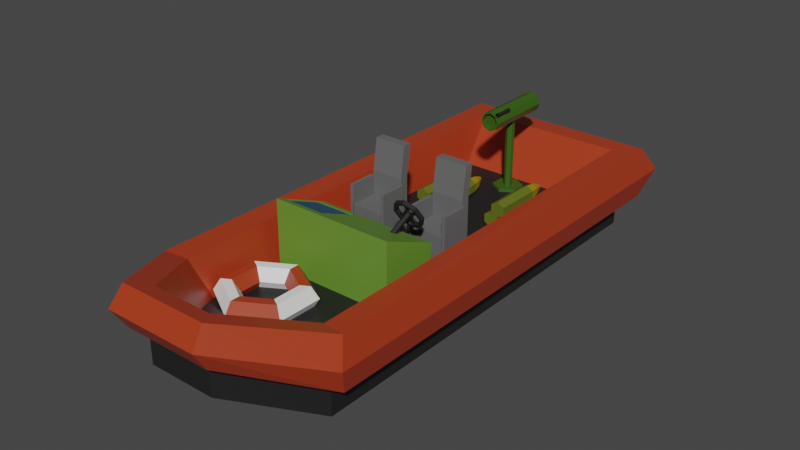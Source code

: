 # Source: MilitaryBoat.blend  (saved by Blender 2.90.8; exported with 4.5.12 LTS)
import bpy
from mathutils import Matrix  # noqa: F401  (used for matrix-valued properties, if any)

bpy.ops.wm.read_factory_settings(use_empty=True)
scene = bpy.context.scene
scene.name = 'Scene'

# ---- collections
col_collection = bpy.data.collections.new('Collection'); scene.collection.children.link(col_collection)

# ---- materials (node trees are filled in below, after node groups)
mat_black_boat = bpy.data.materials.new('Black_Boat')
mat_black_boat.use_transparent_shadow = False
mat_red_boat = bpy.data.materials.new('Red_Boat')
mat_red_boat.alpha_threshold = 0.0
mat_red_boat.use_transparent_shadow = False
mat_red_boat.line_color = (0.0, 0.0, 0.0, 1.0)
mat_green_boat = bpy.data.materials.new('Green_Boat')
mat_green_boat.use_transparent_shadow = False
mat_screen_boat = bpy.data.materials.new('Screen_Boat')
mat_screen_boat.use_transparent_shadow = False
mat_grey_boat = bpy.data.materials.new('Grey_Boat')
mat_grey_boat.use_transparent_shadow = False
mat_greengun_boat = bpy.data.materials.new('GreenGun_Boat')
mat_greengun_boat.use_transparent_shadow = False
mat_yellow_ammo = bpy.data.materials.new('Yellow_Ammo')
mat_yellow_ammo.use_transparent_shadow = False
mat_lightgreen_ammo = bpy.data.materials.new('LightGreen_Ammo')
mat_lightgreen_ammo.use_transparent_shadow = False
mat_white_boat = bpy.data.materials.new('White_Boat')
mat_white_boat.use_transparent_shadow = False

# ---- material node trees
mat_black_boat.use_nodes = True; mat_black_boat.node_tree.nodes.clear()
_N = mat_black_boat.node_tree.nodes; _L = mat_black_boat.node_tree.links
n0 = _N.new('ShaderNodeBsdfPrincipled'); n0.name = 'Principled BSDF'; n0.location = (10, 300)
n0.distribution = 'GGX'
n0.subsurface_method = 'BURLEY'
n0.inputs[0].default_value = (0.0137, 0.0137, 0.0137, 1.0)
n0.inputs[3].default_value = 1.45
n0.inputs[27].default_value = (0.0, 0.0, 0.0, 1.0)
n0.inputs[28].default_value = 1.0
n1 = _N.new('ShaderNodeOutputMaterial'); n1.name = 'Material Output'; n1.location = (300, 300)
_L.new(n0.outputs[0], n1.inputs[0])
n1.is_active_output = True
mat_red_boat.use_nodes = True; mat_red_boat.node_tree.nodes.clear()
_N = mat_red_boat.node_tree.nodes; _L = mat_red_boat.node_tree.links
n0 = _N.new('ShaderNodeOutputMaterial'); n0.name = 'Material Output'; n0.location = (300, 300)
n1 = _N.new('ShaderNodeBsdfPrincipled'); n1.name = 'Principled BSDF'; n1.location = (10, 300)
n1.distribution = 'GGX'
n1.subsurface_method = 'BURLEY'
n1.inputs[0].default_value = (0.4072, 0.04231, 0.01229, 1.0)
n1.inputs[2].default_value = 0.4
n1.inputs[3].default_value = 1.45
n1.inputs[27].default_value = (0.0, 0.0, 0.0, 1.0)
n1.inputs[28].default_value = 1.0
_L.new(n1.outputs[0], n0.inputs[0])
n0.is_active_output = True
mat_green_boat.use_nodes = True; mat_green_boat.node_tree.nodes.clear()
_N = mat_green_boat.node_tree.nodes; _L = mat_green_boat.node_tree.links
n0 = _N.new('ShaderNodeBsdfPrincipled'); n0.name = 'Principled BSDF'; n0.location = (10, 300)
n0.distribution = 'GGX'
n0.subsurface_method = 'BURLEY'
n0.inputs[0].default_value = (0.1329, 0.2831, 0.0319, 1.0)
n0.inputs[3].default_value = 1.45
n0.inputs[27].default_value = (0.0, 0.0, 0.0, 1.0)
n0.inputs[28].default_value = 1.0
n1 = _N.new('ShaderNodeOutputMaterial'); n1.name = 'Material Output'; n1.location = (300, 300)
_L.new(n0.outputs[0], n1.inputs[0])
n1.is_active_output = True
mat_screen_boat.use_nodes = True; mat_screen_boat.node_tree.nodes.clear()
_N = mat_screen_boat.node_tree.nodes; _L = mat_screen_boat.node_tree.links
n0 = _N.new('ShaderNodeBsdfPrincipled'); n0.name = 'Principled BSDF'; n0.location = (10, 300)
n0.distribution = 'GGX'
n0.subsurface_method = 'BURLEY'
n0.inputs[0].default_value = (0.009134, 0.09306, 0.1812, 1.0)
n0.inputs[3].default_value = 1.45
n0.inputs[27].default_value = (0.0, 0.0, 0.0, 1.0)
n0.inputs[28].default_value = 1.0
n1 = _N.new('ShaderNodeOutputMaterial'); n1.name = 'Material Output'; n1.location = (300, 300)
_L.new(n0.outputs[0], n1.inputs[0])
n1.is_active_output = True
mat_grey_boat.use_nodes = True; mat_grey_boat.node_tree.nodes.clear()
_N = mat_grey_boat.node_tree.nodes; _L = mat_grey_boat.node_tree.links
n0 = _N.new('ShaderNodeBsdfPrincipled'); n0.name = 'Principled BSDF'; n0.location = (10, 300)
n0.distribution = 'GGX'
n0.subsurface_method = 'BURLEY'
n0.inputs[0].default_value = (0.1329, 0.1329, 0.1329, 1.0)
n0.inputs[3].default_value = 1.45
n0.inputs[27].default_value = (0.0, 0.0, 0.0, 1.0)
n0.inputs[28].default_value = 1.0
n1 = _N.new('ShaderNodeOutputMaterial'); n1.name = 'Material Output'; n1.location = (300, 300)
_L.new(n0.outputs[0], n1.inputs[0])
n1.is_active_output = True
mat_greengun_boat.use_nodes = True; mat_greengun_boat.node_tree.nodes.clear()
_N = mat_greengun_boat.node_tree.nodes; _L = mat_greengun_boat.node_tree.links
n0 = _N.new('ShaderNodeBsdfPrincipled'); n0.name = 'Principled BSDF'; n0.location = (10, 300)
n0.distribution = 'GGX'
n0.subsurface_method = 'BURLEY'
n0.inputs[0].default_value = (0.03689, 0.1046, 0.006512, 1.0)
n0.inputs[3].default_value = 1.45
n0.inputs[27].default_value = (0.0, 0.0, 0.0, 1.0)
n0.inputs[28].default_value = 1.0
n1 = _N.new('ShaderNodeOutputMaterial'); n1.name = 'Material Output'; n1.location = (300, 300)
_L.new(n0.outputs[0], n1.inputs[0])
n1.is_active_output = True
mat_yellow_ammo.use_nodes = True; mat_yellow_ammo.node_tree.nodes.clear()
_N = mat_yellow_ammo.node_tree.nodes; _L = mat_yellow_ammo.node_tree.links
n0 = _N.new('ShaderNodeBsdfPrincipled'); n0.name = 'Principled BSDF'; n0.location = (10, 300)
n0.distribution = 'GGX'
n0.subsurface_method = 'BURLEY'
n0.inputs[0].default_value = (0.3506, 0.2288, 0.0, 1.0)
n0.inputs[3].default_value = 1.45
n0.inputs[27].default_value = (0.0, 0.0, 0.0, 1.0)
n0.inputs[28].default_value = 1.0
n1 = _N.new('ShaderNodeOutputMaterial'); n1.name = 'Material Output'; n1.location = (300, 300)
_L.new(n0.outputs[0], n1.inputs[0])
n1.is_active_output = True
mat_lightgreen_ammo.use_nodes = True; mat_lightgreen_ammo.node_tree.nodes.clear()
_N = mat_lightgreen_ammo.node_tree.nodes; _L = mat_lightgreen_ammo.node_tree.links
n0 = _N.new('ShaderNodeBsdfPrincipled'); n0.name = 'Principled BSDF'; n0.location = (10, 300)
n0.distribution = 'GGX'
n0.subsurface_method = 'BURLEY'
n0.inputs[0].default_value = (0.1185, 0.1473, 0.01312, 1.0)
n0.inputs[3].default_value = 1.45
n0.inputs[27].default_value = (0.0, 0.0, 0.0, 1.0)
n0.inputs[28].default_value = 1.0
n1 = _N.new('ShaderNodeOutputMaterial'); n1.name = 'Material Output'; n1.location = (300, 300)
_L.new(n0.outputs[0], n1.inputs[0])
n1.is_active_output = True
mat_white_boat.use_nodes = True; mat_white_boat.node_tree.nodes.clear()
_N = mat_white_boat.node_tree.nodes; _L = mat_white_boat.node_tree.links
n0 = _N.new('ShaderNodeBsdfPrincipled'); n0.name = 'Principled BSDF'; n0.location = (10, 300)
n0.distribution = 'GGX'
n0.subsurface_method = 'BURLEY'
n0.inputs[0].default_value = (0.9131, 0.9131, 0.9131, 1.0)
n0.inputs[3].default_value = 1.45
n0.inputs[27].default_value = (0.0, 0.0, 0.0, 1.0)
n0.inputs[28].default_value = 1.0
n1 = _N.new('ShaderNodeOutputMaterial'); n1.name = 'Material Output'; n1.location = (300, 300)
_L.new(n0.outputs[0], n1.inputs[0])
n1.is_active_output = True

# ---- world
world_world = bpy.data.worlds.new('World'); scene.world = world_world
world_world.use_nodes = True; world_world.node_tree.nodes.clear()
_N = world_world.node_tree.nodes; _L = world_world.node_tree.links
n0 = _N.new('ShaderNodeOutputWorld'); n0.name = 'World Output'; n0.location = (300, 300)
n1 = _N.new('ShaderNodeBackground'); n1.name = 'Background'; n1.location = (10, 300)
n1.inputs[0].default_value = (0.05088, 0.05088, 0.05088, 1.0)
_L.new(n1.outputs[0], n0.inputs[0])
n0.is_active_output = True
world_world.color = (0.05088, 0.05088, 0.05088)
world_world.use_sun_shadow = False
world_world.sun_shadow_jitter_overblur = 0.0

# ---- meshes
me_cylinder_005 = bpy.data.meshes.new('Cylinder.005')
me_cylinder_005.from_pydata([(0.01573, 5.244, 2.702), (0.01573, 4.316, 2.702), (0.08453, 5.244, 2.662), (0.08453, 4.316, 2.662), (0.08453, 5.244, 2.583), (0.08453, 4.316, 2.583), (0.01573, 5.244, 2.543), (0.01573, 4.316, 2.543), (-0.05306, 5.244, 2.583), (-0.05306, 4.316, 2.583), (-0.05306, 5.244, 2.662), (-0.05306, 4.316, 2.662), (0.01573, 5.244, 2.721), (0.1007, 5.244, 2.672), (0.1007, 4.316, 2.672), (0.01573, 4.316, 2.721), (0.1007, 5.244, 2.573), (0.1007, 4.316, 2.573), (0.01573, 5.244, 2.524), (0.01573, 4.316, 2.524), (-0.06925, 5.244, 2.573), (-0.06925, 4.316, 2.573), (-0.06925, 5.244, 2.672), (-0.06925, 4.316, 2.672), (0.01573, 4.78, 2.696), (0.07941, 4.78, 2.659), (0.07941, 4.78, 2.586), (0.01573, 4.78, 2.549), (-0.04795, 4.78, 2.586), (-0.04795, 4.78, 2.659), (3.408, 8.991, 0.3287), (3.72, 9.291, -2.117), (-3.857, 8.991, 0.3287), (-4.169, 9.291, -2.117), (3.408, -10.72, 0.2601), (1.21, -13.98, 1.339), (1.365, -14.32, -0.4768), (3.72, -10.82, -2.169), (-1.66, -13.98, 1.339), (-3.857, -10.72, 0.2601), (-1.815, -14.32, -0.4768), (-4.169, -10.82, -2.169), (-4.921, 10.01, 0.3287), (4.472, 10.01, 0.3287), (-2.3, -14.82, 1.616), (-4.921, -10.92, 0.3287), (4.472, -10.92, 0.3287), (1.851, -14.82, 1.616), (3.002, -9.938, -1.688), (-3.451, -9.938, -1.688), (-3.451, 6.97, -1.62), (3.002, 6.97, -1.62), (-1.499, -12.74, -0.6089), (1.05, -12.74, -0.6089), (4.472, 10.01, -2.117), (-4.921, 10.01, -2.117), (-4.921, -10.92, -2.117), (-2.3, -14.82, -0.2333), (1.851, -14.82, -0.2333), (4.472, -10.92, -2.117), (-4.169, -10.82, -3.569), (3.72, -10.82, -3.569), (3.72, 9.291, -3.516), (-4.169, 9.291, -3.516), (-1.815, -14.32, -1.876), (1.365, -14.32, -1.876), (4.779, 11.01, -0.9286), (-5.228, 11.01, -0.9286), (-2.436, -15.45, 0.7605), (-5.228, -11.3, -0.9286), (1.987, -15.45, 0.7605), (4.779, -11.3, -0.9286), (-3.144, -6.508, -1.946), (-3.144, -6.508, 1.524), (-3.144, -3.78, -1.946), (-3.144, -3.78, 0.3628), (2.695, -6.508, -1.946), (2.695, -6.508, 1.524), (2.695, -3.78, -1.946), (2.695, -3.78, 0.3628), (-1.064, -3.78, -1.946), (-1.064, -3.78, 0.3628), (-1.064, -6.508, -1.946), (-1.064, -6.508, 1.524), (-3.144, -6.048, -1.946), (-3.109, -6.025, 1.318), (2.695, -6.048, -1.946), (2.695, -6.048, 1.328), (-1.1, -6.025, 1.318), (-1.064, -6.048, -1.946), (-3.109, -4.127, 0.5105), (2.695, -4.104, -1.946), (-3.144, -4.104, -1.946), (2.695, -4.104, 0.5006), (-1.1, -4.127, 0.5105), (-1.064, -4.104, -1.946), (-1.064, -4.104, 0.5006), (-1.064, -6.048, 1.328), (-3.144, -6.048, 1.328), (-3.144, -4.104, 0.5006), (-1.1, -4.127, 0.4539), (-1.1, -6.025, 1.262), (-3.109, -6.025, 1.262), (-3.109, -4.127, 0.4539), (0.6433, -2.47, -1.69), (0.6433, -2.47, -0.1001), (0.6433, -1.125, -1.69), (0.6433, -1.125, -0.1001), (2.194, -2.47, -1.69), (2.194, -2.47, -0.1001), (2.194, -1.125, -1.69), (2.194, -1.125, -0.1001), (0.4961, -2.47, -1.632), (0.4961, -2.47, 0.8268), (0.4961, -1.125, -1.632), (0.4961, -1.125, 0.8268), (0.6623, -2.47, -1.632), (0.6623, -2.47, 0.8268), (0.6623, -1.125, -1.632), (0.6623, -1.125, 0.8268), (0.6433, -1.111, -2.014), (0.6433, -0.8989, 2.531), (0.6433, -0.694, -2.014), (0.6433, -0.4817, 2.531), (2.194, -1.111, -2.014), (2.194, -0.8989, 2.531), (2.194, -0.694, -2.014), (2.194, -0.4817, 2.531), (0.6433, -1.111, 1.039), (0.6433, -0.694, 1.039), (2.194, -0.694, 1.039), (2.194, -1.111, 1.039), (2.185, -2.47, -1.632), (2.185, -2.47, 0.8268), (2.185, -1.125, -1.632), (2.185, -1.125, 0.8268), (2.351, -2.47, -1.632), (2.351, -2.47, 0.8268), (2.351, -1.125, -1.632), (2.351, -1.125, 0.8268), (-2.641, -2.47, -1.69), (-2.641, -2.47, -0.1001), (-2.641, -1.125, -1.69), (-2.641, -1.125, -0.1001), (-1.091, -2.47, -1.69), (-1.091, -2.47, -0.1001), (-1.091, -1.125, -1.69), (-1.091, -1.125, -0.1001), (-2.788, -2.47, -1.632), (-2.788, -2.47, 0.8268), (-2.788, -1.125, -1.632), (-2.788, -1.125, 0.8268), (-2.622, -2.47, -1.632), (-2.622, -2.47, 0.8268), (-2.622, -1.125, -1.632), (-2.622, -1.125, 0.8268), (-2.641, -1.111, -2.014), (-2.641, -0.8989, 2.531), (-2.641, -0.694, -2.014), (-2.641, -0.4817, 2.531), (-1.091, -1.111, -2.014), (-1.091, -0.8989, 2.531), (-1.091, -0.694, -2.014), (-1.091, -0.4817, 2.531), (-2.641, -1.111, 1.039), (-2.641, -0.694, 1.039), (-1.091, -0.694, 1.039), (-1.091, -1.111, 1.039), (-1.099, -2.47, -1.632), (-1.099, -2.47, 0.8268), (-1.099, -1.125, -1.632), (-1.099, -1.125, 0.8268), (-0.9326, -2.47, -1.632), (-0.9326, -2.47, 0.8268), (-0.9326, -1.125, -1.632), (-0.9326, -1.125, 0.8268), (1.443, -3.498, 0.6186), (1.443, -3.328, 0.7014), (1.858, -3.573, 0.7733), (1.858, -3.403, 0.8561), (2.03, -3.755, 1.147), (2.03, -3.585, 1.23), (1.858, -3.937, 1.52), (1.858, -3.767, 1.603), (1.443, -4.013, 1.675), (1.443, -3.843, 1.758), (1.027, -3.937, 1.52), (1.027, -3.767, 1.603), (0.8552, -3.755, 1.147), (0.8552, -3.585, 1.23), (1.027, -3.573, 0.7733), (1.027, -3.403, 0.8561), (1.443, -3.436, 0.4919), (1.958, -3.53, 0.6837), (1.958, -3.36, 0.7666), (1.443, -3.266, 0.5748), (2.171, -3.755, 1.147), (2.171, -3.585, 1.23), (1.958, -3.981, 1.61), (1.958, -3.811, 1.693), (1.443, -4.075, 1.802), (1.443, -3.905, 1.884), (0.9277, -3.981, 1.61), (0.9277, -3.811, 1.693), (0.7143, -3.755, 1.147), (0.7143, -3.585, 1.23), (0.9277, -3.53, 0.6837), (0.9277, -3.36, 0.7666), (1.443, -3.605, 0.9634), (1.443, -3.538, 0.9958), (1.643, -3.655, 1.067), (1.643, -3.589, 1.1), (1.643, -3.757, 1.275), (1.643, -3.69, 1.307), (1.443, -3.807, 1.378), (1.443, -3.741, 1.411), (1.243, -3.757, 1.275), (1.243, -3.69, 1.307), (1.243, -3.655, 1.067), (1.243, -3.589, 1.1), (1.377, -3.913, 1.746), (1.377, -3.965, 1.721), (1.377, -3.381, 0.6533), (1.377, -3.432, 0.6283), (1.509, -3.913, 1.746), (1.509, -3.965, 1.721), (1.509, -3.381, 0.6533), (1.509, -3.432, 0.6283), (1.966, -3.786, 1.484), (1.966, -3.837, 1.459), (0.8641, -3.561, 1.023), (0.8641, -3.612, 0.9975), (2.021, -3.733, 1.377), (2.021, -3.785, 1.352), (0.9199, -3.508, 0.9149), (0.9199, -3.56, 0.8899), (1.443, -5.093, 0.3544), (1.443, -3.642, 1.062), (1.552, -5.12, 0.4111), (1.552, -3.67, 1.118), (1.552, -5.176, 0.5244), (1.552, -3.725, 1.232), (1.443, -5.203, 0.5811), (1.443, -3.753, 1.288), (1.334, -5.176, 0.5244), (1.334, -3.725, 1.232), (1.334, -5.12, 0.4111), (1.334, -3.67, 1.118), (-0.3582, 6.716, -1.738), (-0.3582, 6.199, -1.485), (0.2675, 6.354, -1.738), (-0.1799, 6.096, -1.485), (0.2675, 5.632, -1.738), (-0.1799, 5.89, -1.485), (-0.3582, 5.271, -1.738), (-0.3582, 5.787, -1.485), (-0.9839, 5.632, -1.738), (-0.5365, 5.89, -1.485), (-0.9839, 6.354, -1.738), (-0.5365, 6.096, -1.485), (0.2675, 6.354, -1.485), (-0.3582, 6.716, -1.485), (0.2675, 5.632, -1.485), (-0.3582, 5.271, -1.485), (-0.9839, 5.632, -1.485), (-0.9839, 6.354, -1.485), (-0.1799, 6.096, 2.231), (-0.3582, 6.199, 2.231), (-0.1799, 5.89, 2.231), (-0.3582, 5.787, 2.231), (-0.5365, 5.89, 2.231), (-0.5365, 6.096, 2.231), (-0.3582, 7.678, 2.615), (-0.3582, 4.297, 2.615), (-0.08707, 7.678, 2.502), (-0.08707, 4.297, 2.502), (0.02525, 7.678, 2.231), (0.02525, 4.297, 2.231), (-0.08707, 7.678, 1.96), (-0.08707, 4.297, 1.96), (-0.3582, 7.678, 1.848), (-0.3582, 4.297, 1.848), (-0.6294, 7.678, 1.96), (-0.6294, 4.297, 1.96), (-0.7417, 7.678, 2.231), (-0.7417, 4.297, 2.231), (-0.6294, 7.678, 2.502), (-0.6294, 4.297, 2.502), (-0.3582, 7.678, 2.702), (-0.02539, 7.678, 2.564), (-0.02539, 4.297, 2.564), (-0.3582, 4.297, 2.702), (0.1125, 7.678, 2.231), (0.1125, 4.297, 2.231), (-0.02539, 7.678, 1.898), (-0.02539, 4.297, 1.898), (-0.3582, 7.678, 1.761), (-0.3582, 4.297, 1.761), (-0.6911, 7.678, 1.898), (-0.6911, 4.297, 1.898), (-0.8289, 7.678, 2.231), (-0.8289, 4.297, 2.231), (-0.6911, 7.678, 2.564), (-0.6911, 4.297, 2.564), (-0.08707, 4.44, 2.502), (-0.3582, 4.44, 2.615), (0.02525, 4.44, 2.231), (-0.08707, 4.44, 1.96), (-0.3582, 4.44, 1.848), (-0.6294, 4.44, 1.96), (-0.7417, 4.44, 2.231), (-0.6294, 4.44, 2.502), (-0.3582, 7.562, 2.615), (-0.08707, 7.562, 2.502), (0.02525, 7.562, 2.231), (-0.08707, 7.562, 1.96), (-0.3582, 7.562, 1.848), (-0.6294, 7.562, 1.96), (-0.7417, 7.562, 2.231), (-0.6294, 7.562, 2.502), (-2.475, 2.145, -0.9559), (-2.46, 4.426, -0.9559), (-2.805, 2.147, -1.146), (-2.79, 4.428, -1.146), (-2.805, 2.147, -1.527), (-2.79, 4.428, -1.527), (-2.475, 2.145, -1.718), (-2.46, 4.426, -1.718), (-2.145, 2.143, -1.527), (-2.13, 4.424, -1.527), (-2.145, 2.143, -1.146), (-2.13, 4.424, -1.146), (-2.545, 5.394, -1.284), (-2.454, 5.393, -1.231), (-2.545, 5.394, -1.39), (-2.454, 5.393, -1.442), (-2.362, 5.392, -1.39), (-2.362, 5.392, -1.284), (-2.457, 4.909, -1.625), (-2.207, 4.908, -1.481), (-2.707, 4.911, -1.193), (-2.707, 4.911, -1.481), (-2.207, 4.908, -1.193), (-2.457, 4.909, -1.048), (-1.585, -7.448, -1.863), (-1.585, -7.448, -0.7901), (-0.397, -8.134, -1.863), (-0.397, -8.134, -0.7901), (-0.397, -9.505, -1.863), (-0.397, -9.505, -0.7901), (-1.585, -10.19, -1.863), (-1.585, -10.19, -0.7901), (-2.772, -9.505, -1.863), (-2.772, -9.505, -0.7901), (-2.772, -8.134, -1.863), (-2.772, -8.134, -0.7901), (-1.585, -6.985, -1.863), (0.004195, -7.902, -1.863), (0.004195, -7.902, -0.7901), (-1.585, -6.985, -0.7901), (0.004195, -9.736, -1.863), (0.004195, -9.736, -0.7901), (-1.585, -10.65, -1.863), (-1.585, -10.65, -0.7901), (-3.173, -9.736, -1.863), (-3.173, -9.736, -0.7901), (-3.173, -7.902, -1.863), (-3.173, -7.902, -0.7901), (-1.585, -7.807, -1.327), (-2.461, -8.313, -1.327), (-2.461, -9.325, -1.327), (-1.585, -9.832, -1.327), (-0.7076, -9.325, -1.327), (-0.7076, -8.313, -1.327), (-1.585, -6.65, -1.327), (0.2944, -7.734, -1.327), (0.2944, -9.904, -1.327), (-1.585, -10.99, -1.327), (-3.464, -9.904, -1.327), (-3.464, -7.734, -1.327), (1.383, 2.145, -0.9559), (1.397, 4.426, -0.9559), (1.053, 2.147, -1.146), (1.068, 4.428, -1.146), (1.053, 2.147, -1.527), (1.068, 4.428, -1.527), (1.383, 2.145, -1.718), (1.397, 4.426, -1.718), (1.713, 2.143, -1.527), (1.727, 4.424, -1.527), (1.713, 2.143, -1.146), (1.727, 4.424, -1.146), (1.312, 5.394, -1.284), (1.404, 5.393, -1.231), (1.312, 5.394, -1.39), (1.404, 5.393, -1.442), (1.495, 5.392, -1.39), (1.495, 5.392, -1.284), (1.401, 4.909, -1.625), (1.65, 4.908, -1.481), (1.151, 4.911, -1.193), (1.151, 4.911, -1.481), (1.65, 4.908, -1.193), (1.401, 4.909, -1.048), (2.104, 2.145, -0.9559), (2.119, 4.426, -0.9559), (1.774, 2.147, -1.146), (1.789, 4.428, -1.146), (1.774, 2.147, -1.527), (1.789, 4.428, -1.527), (2.104, 2.145, -1.718), (2.119, 4.426, -1.718), (2.434, 2.143, -1.527), (2.449, 4.424, -1.527), (2.434, 2.143, -1.146), (2.449, 4.424, -1.146), (2.034, 5.394, -1.284), (2.125, 5.393, -1.231), (2.034, 5.394, -1.39), (2.125, 5.393, -1.442), (2.217, 5.392, -1.39), (2.217, 5.392, -1.284), (2.122, 4.909, -1.625), (2.372, 4.908, -1.481), (1.872, 4.911, -1.193), (1.872, 4.911, -1.481), (2.372, 4.908, -1.193), (2.122, 4.909, -1.048), (1.732, 2.145, -0.3707), (1.746, 4.426, -0.3707), (1.402, 2.147, -0.5612), (1.416, 4.428, -0.5612), (1.402, 2.147, -0.9421), (1.416, 4.428, -0.9421), (1.732, 2.145, -1.133), (1.746, 4.426, -1.133), (2.061, 2.143, -0.9421), (2.076, 4.424, -0.9421), (2.061, 2.143, -0.5612), (2.076, 4.424, -0.5612), (1.661, 5.394, -0.6988), (1.753, 5.393, -0.646), (1.661, 5.394, -0.8044), (1.753, 5.393, -0.8572), (1.844, 5.392, -0.8044), (1.844, 5.392, -0.6988), (1.75, 4.909, -1.04), (1.999, 4.908, -0.8958), (1.5, 4.911, -0.6074), (1.5, 4.911, -0.8958), (1.999, 4.908, -0.6074), (1.75, 4.909, -0.4632), (-1.195, 2.153, -0.9559), (-1.455, 4.419, -0.9559), (-1.523, 2.116, -1.146), (-1.783, 4.382, -1.146), (-1.523, 2.116, -1.527), (-1.783, 4.382, -1.527), (-1.195, 2.153, -1.718), (-1.455, 4.419, -1.718), (-0.8677, 2.191, -1.527), (-1.127, 4.457, -1.527), (-0.8677, 2.191, -1.146), (-1.127, 4.457, -1.146), (-1.656, 5.37, -1.284), (-1.565, 5.38, -1.231), (-1.656, 5.37, -1.39), (-1.565, 5.38, -1.442), (-1.474, 5.39, -1.39), (-1.474, 5.39, -1.284), (-1.51, 4.9, -1.625), (-1.262, 4.928, -1.481), (-1.758, 4.871, -1.193), (-1.758, 4.871, -1.481), (-1.262, 4.928, -1.193), (-1.51, 4.9, -1.048)], [], [(24, 15, 14, 25), (25, 14, 17, 26), (26, 17, 19, 27), (27, 19, 21, 28), (11, 9, 8, 10), (28, 21, 23, 29), (29, 23, 15, 24), (1, 11, 10, 0), (2, 0, 12, 13), (1, 3, 14, 15), (4, 2, 13, 16), (3, 5, 17, 14), (6, 4, 16, 18), (5, 7, 19, 17), (8, 6, 18, 20), (7, 9, 21, 19), (10, 8, 20, 22), (9, 11, 23, 21), (0, 10, 22, 12), (11, 1, 15, 23), (9, 7, 6, 8), (7, 5, 4, 6), (5, 3, 2, 4), (3, 1, 0, 2), (22, 29, 24, 12), (20, 28, 29, 22), (18, 27, 28, 20), (16, 26, 27, 18), (13, 25, 26, 16), (12, 24, 25, 13), (37, 36, 65, 61), (35, 34, 48, 53), (69, 45, 42, 67), (70, 47, 44, 68), (67, 42, 43, 66), (68, 44, 45, 69), (70, 58, 59, 71), (34, 30, 51, 48), (31, 37, 61, 62), (66, 43, 46, 71), (32, 30, 43, 42), (38, 39, 45, 44), (34, 35, 47, 46), (35, 38, 44, 47), (30, 34, 46, 43), (39, 32, 42, 45), (51, 50, 49, 48), (48, 49, 52, 53), (30, 32, 50, 51), (32, 39, 49, 50), (38, 35, 53, 52), (39, 38, 52, 49), (31, 33, 55, 54), (41, 40, 57, 56), (36, 37, 59, 58), (40, 36, 58, 57), (37, 31, 54, 59), (33, 41, 56, 55), (63, 62, 61, 60), (60, 61, 65, 64), (33, 31, 62, 63), (41, 33, 63, 60), (36, 40, 64, 65), (40, 41, 60, 64), (54, 66, 71, 59), (47, 70, 71, 46), (57, 68, 69, 56), (55, 67, 66, 54), (58, 70, 68, 57), (56, 69, 67, 55), (92, 99, 75, 74), (80, 81, 79, 78), (86, 87, 77, 76), (89, 86, 76, 82), (97, 98, 73, 83), (82, 83, 73, 72), (76, 77, 83, 82), (87, 97, 83, 77), (84, 89, 82, 72), (74, 75, 81, 80), (92, 95, 89, 84), (93, 96, 97, 87), (94, 90, 103, 100), (95, 91, 86, 89), (91, 93, 87, 86), (72, 73, 98, 84), (78, 79, 93, 91), (80, 78, 91, 95), (81, 75, 99, 96), (79, 81, 96, 93), (74, 80, 95, 92), (84, 98, 99, 92), (94, 88, 97, 96), (88, 85, 98, 97), (85, 90, 99, 98), (90, 94, 96, 99), (100, 103, 102, 101), (85, 88, 101, 102), (90, 85, 102, 103), (88, 94, 100, 101), (104, 105, 107, 106), (106, 107, 111, 110), (110, 111, 109, 108), (108, 109, 105, 104), (106, 110, 108, 104), (111, 107, 105, 109), (112, 113, 115, 114), (114, 115, 119, 118), (118, 119, 117, 116), (116, 117, 113, 112), (114, 118, 116, 112), (119, 115, 113, 117), (128, 121, 123, 129), (129, 123, 127, 130), (130, 127, 125, 131), (131, 125, 121, 128), (122, 126, 124, 120), (127, 123, 121, 125), (124, 131, 128, 120), (126, 130, 131, 124), (122, 129, 130, 126), (120, 128, 129, 122), (132, 133, 135, 134), (134, 135, 139, 138), (138, 139, 137, 136), (136, 137, 133, 132), (134, 138, 136, 132), (139, 135, 133, 137), (140, 141, 143, 142), (142, 143, 147, 146), (146, 147, 145, 144), (144, 145, 141, 140), (142, 146, 144, 140), (147, 143, 141, 145), (148, 149, 151, 150), (150, 151, 155, 154), (154, 155, 153, 152), (152, 153, 149, 148), (150, 154, 152, 148), (155, 151, 149, 153), (164, 157, 159, 165), (165, 159, 163, 166), (166, 163, 161, 167), (167, 161, 157, 164), (158, 162, 160, 156), (163, 159, 157, 161), (160, 167, 164, 156), (162, 166, 167, 160), (158, 165, 166, 162), (156, 164, 165, 158), (168, 169, 171, 170), (170, 171, 175, 174), (174, 175, 173, 172), (172, 173, 169, 168), (170, 174, 172, 168), (175, 171, 169, 173), (192, 195, 194, 193), (193, 194, 197, 196), (196, 197, 199, 198), (198, 199, 201, 200), (200, 201, 203, 202), (202, 203, 205, 204), (191, 189, 188, 190), (204, 205, 207, 206), (206, 207, 195, 192), (177, 191, 190, 176), (178, 176, 192, 193), (177, 179, 194, 195), (180, 178, 193, 196), (179, 181, 197, 194), (182, 180, 196, 198), (181, 183, 199, 197), (184, 182, 198, 200), (183, 185, 201, 199), (186, 184, 200, 202), (185, 187, 203, 201), (188, 186, 202, 204), (187, 189, 205, 203), (190, 188, 204, 206), (189, 191, 207, 205), (176, 190, 206, 192), (191, 177, 195, 207), (189, 187, 186, 188), (187, 185, 184, 186), (185, 183, 182, 184), (183, 181, 180, 182), (181, 179, 178, 180), (179, 177, 176, 178), (208, 209, 211, 210), (210, 211, 213, 212), (212, 213, 215, 214), (214, 215, 217, 216), (211, 209, 219, 217, 215, 213), (216, 217, 219, 218), (218, 219, 209, 208), (208, 210, 212, 214, 216, 218), (220, 221, 223, 222), (222, 223, 227, 226), (226, 227, 225, 224), (224, 225, 221, 220), (222, 226, 224, 220), (227, 223, 221, 225), (228, 229, 231, 230), (230, 231, 235, 234), (234, 235, 233, 232), (232, 233, 229, 228), (230, 234, 232, 228), (235, 231, 229, 233), (236, 237, 239, 238), (238, 239, 241, 240), (240, 241, 243, 242), (242, 243, 245, 244), (239, 237, 247, 245, 243, 241), (244, 245, 247, 246), (246, 247, 237, 236), (236, 238, 240, 242, 244, 246), (248, 261, 260, 250), (250, 260, 262, 252), (252, 262, 263, 254), (254, 263, 264, 256), (251, 249, 267, 266), (256, 264, 265, 258), (258, 265, 261, 248), (248, 250, 252, 254, 256, 258), (249, 251, 260, 261), (251, 253, 262, 260), (253, 255, 263, 262), (255, 257, 264, 263), (257, 259, 265, 264), (259, 249, 261, 265), (266, 267, 271, 270, 269, 268), (249, 259, 271, 267), (257, 255, 269, 270), (253, 251, 266, 268), (259, 257, 270, 271), (255, 253, 268, 269), (288, 291, 290, 289), (289, 290, 293, 292), (292, 293, 295, 294), (294, 295, 297, 296), (296, 297, 299, 298), (298, 299, 301, 300), (283, 281, 308, 309), (300, 301, 303, 302), (302, 303, 291, 288), (286, 272, 312, 319), (274, 272, 288, 289), (273, 275, 290, 291), (276, 274, 289, 292), (275, 277, 293, 290), (278, 276, 292, 294), (277, 279, 295, 293), (280, 278, 294, 296), (279, 281, 297, 295), (282, 280, 296, 298), (281, 283, 299, 297), (284, 282, 298, 300), (283, 285, 301, 299), (286, 284, 300, 302), (285, 287, 303, 301), (272, 286, 302, 288), (287, 273, 291, 303), (304, 305, 311, 310, 309, 308, 307, 306), (281, 279, 307, 308), (279, 277, 306, 307), (277, 275, 304, 306), (275, 273, 305, 304), (273, 287, 311, 305), (287, 285, 310, 311), (285, 283, 309, 310), (312, 313, 314, 315, 316, 317, 318, 319), (284, 286, 319, 318), (282, 284, 318, 317), (280, 282, 317, 316), (278, 280, 316, 315), (276, 278, 315, 314), (274, 276, 314, 313), (272, 274, 313, 312), (320, 321, 323, 322), (322, 323, 325, 324), (324, 325, 327, 326), (326, 327, 329, 328), (339, 338, 335, 336), (328, 329, 331, 330), (330, 331, 321, 320), (320, 322, 324, 326, 328, 330), (332, 333, 337, 336, 335, 334), (341, 340, 332, 334), (342, 339, 336, 337), (340, 343, 333, 332), (338, 341, 334, 335), (343, 342, 337, 333), (321, 331, 342, 343), (327, 325, 341, 338), (323, 321, 343, 340), (331, 329, 339, 342), (325, 323, 340, 341), (329, 327, 338, 339), (374, 359, 358, 375), (375, 358, 361, 376), (376, 361, 363, 377), (377, 363, 365, 378), (369, 370, 352, 354), (378, 365, 367, 379), (379, 367, 359, 374), (368, 369, 354, 344), (346, 344, 356, 357), (345, 347, 358, 359), (348, 346, 357, 360), (347, 349, 361, 358), (350, 348, 360, 362), (349, 351, 363, 361), (352, 350, 362, 364), (351, 353, 365, 363), (354, 352, 364, 366), (353, 355, 367, 365), (344, 354, 366, 356), (355, 345, 359, 367), (370, 371, 350, 352), (371, 372, 348, 350), (372, 373, 346, 348), (373, 368, 344, 346), (347, 345, 368, 373), (349, 347, 373, 372), (351, 349, 372, 371), (353, 351, 371, 370), (345, 355, 369, 368), (355, 353, 370, 369), (366, 379, 374, 356), (364, 378, 379, 366), (362, 377, 378, 364), (360, 376, 377, 362), (357, 375, 376, 360), (356, 374, 375, 357), (380, 381, 383, 382), (382, 383, 385, 384), (384, 385, 387, 386), (386, 387, 389, 388), (399, 398, 395, 396), (388, 389, 391, 390), (390, 391, 381, 380), (380, 382, 384, 386, 388, 390), (392, 393, 397, 396, 395, 394), (401, 400, 392, 394), (402, 399, 396, 397), (400, 403, 393, 392), (398, 401, 394, 395), (403, 402, 397, 393), (381, 391, 402, 403), (387, 385, 401, 398), (383, 381, 403, 400), (391, 389, 399, 402), (385, 383, 400, 401), (389, 387, 398, 399), (404, 405, 407, 406), (406, 407, 409, 408), (408, 409, 411, 410), (410, 411, 413, 412), (423, 422, 419, 420), (412, 413, 415, 414), (414, 415, 405, 404), (404, 406, 408, 410, 412, 414), (416, 417, 421, 420, 419, 418), (425, 424, 416, 418), (426, 423, 420, 421), (424, 427, 417, 416), (422, 425, 418, 419), (427, 426, 421, 417), (405, 415, 426, 427), (411, 409, 425, 422), (407, 405, 427, 424), (415, 413, 423, 426), (409, 407, 424, 425), (413, 411, 422, 423), (428, 429, 431, 430), (430, 431, 433, 432), (432, 433, 435, 434), (434, 435, 437, 436), (447, 446, 443, 444), (436, 437, 439, 438), (438, 439, 429, 428), (428, 430, 432, 434, 436, 438), (440, 441, 445, 444, 443, 442), (449, 448, 440, 442), (450, 447, 444, 445), (448, 451, 441, 440), (446, 449, 442, 443), (451, 450, 445, 441), (429, 439, 450, 451), (435, 433, 449, 446), (431, 429, 451, 448), (439, 437, 447, 450), (433, 431, 448, 449), (437, 435, 446, 447), (452, 453, 455, 454), (454, 455, 457, 456), (456, 457, 459, 458), (458, 459, 461, 460), (471, 470, 467, 468), (460, 461, 463, 462), (462, 463, 453, 452), (452, 454, 456, 458, 460, 462), (464, 465, 469, 468, 467, 466), (473, 472, 464, 466), (474, 471, 468, 469), (472, 475, 465, 464), (470, 473, 466, 467), (475, 474, 469, 465), (453, 463, 474, 475), (459, 457, 473, 470), (455, 453, 475, 472), (463, 461, 471, 474), (457, 455, 472, 473), (461, 459, 470, 471)])
me_cylinder_005.polygons.foreach_set('material_index', [0, 0, 0, 0, 0, 0, 0, 0, 0, 0, 0, 0, 0, 0, 0, 0, 0, 0, 0, 0, 0, 0, 0, 0, 0, 0, 0, 0, 0, 0, 0, 1, 1, 1, 1, 1, 1, 1, 0, 1, 1, 1, 1, 1, 1, 1, 0, 0, 1, 1, 1, 1, 1, 1, 1, 1, 1, 1, 0, 0, 0, 0, 0, 0, 1, 1, 1, 1, 1, 1, 2, 2, 2, 2, 2, 2, 2, 2, 2, 2, 2, 2, 2, 2, 2, 2, 2, 2, 2, 2, 2, 2, 2, 2, 2, 2, 3, 2, 2, 2, 4, 4, 4, 4, 4, 4, 4, 4, 4, 4, 4, 4, 4, 4, 4, 4, 4, 4, 4, 4, 4, 4, 4, 4, 4, 4, 4, 4, 4, 4, 4, 4, 4, 4, 4, 4, 4, 4, 4, 4, 4, 4, 4, 4, 4, 4, 4, 4, 4, 4, 4, 4, 4, 4, 4, 4, 0, 0, 0, 0, 0, 0, 0, 0, 0, 0, 0, 0, 0, 0, 0, 0, 0, 0, 0, 0, 0, 0, 0, 0, 0, 0, 0, 0, 0, 0, 0, 0, 0, 0, 0, 0, 0, 0, 0, 0, 0, 0, 0, 0, 0, 0, 0, 0, 0, 0, 0, 0, 0, 0, 0, 0, 0, 0, 0, 0, 5, 5, 5, 5, 5, 5, 5, 5, 5, 5, 5, 5, 5, 5, 5, 5, 5, 5, 5, 5, 5, 5, 5, 5, 5, 5, 5, 5, 5, 5, 5, 5, 5, 5, 5, 5, 5, 5, 5, 5, 5, 5, 5, 5, 5, 5, 5, 5, 5, 5, 5, 5, 5, 5, 5, 5, 5, 5, 5, 5, 5, 5, 7, 7, 7, 7, 6, 7, 7, 7, 6, 6, 6, 6, 6, 6, 6, 6, 6, 6, 6, 6, 1, 8, 1, 8, 1, 1, 8, 8, 1, 1, 8, 8, 1, 1, 8, 8, 1, 1, 8, 8, 8, 1, 8, 1, 1, 8, 1, 8, 8, 1, 8, 1, 8, 1, 8, 1, 7, 7, 7, 7, 6, 7, 7, 7, 6, 6, 6, 6, 6, 6, 6, 6, 6, 6, 6, 6, 7, 7, 7, 7, 6, 7, 7, 7, 6, 6, 6, 6, 6, 6, 6, 6, 6, 6, 6, 6, 7, 7, 7, 7, 6, 7, 7, 7, 6, 6, 6, 6, 6, 6, 6, 6, 6, 6, 6, 6, 7, 7, 7, 7, 6, 7, 7, 7, 6, 6, 6, 6, 6, 6, 6, 6, 6, 6, 6, 6])
_uv = me_cylinder_005.uv_layers.new(name='UVMap')
_uv.uv.foreach_set('vector', [1.0, 0.75, 1.0, 1.0, 0.8333, 1.0, 0.8333, 0.75, 0.8333, 0.75, 0.8333, 1.0, 0.6667, 1.0, 0.6667, 0.75, 0.6667, 0.75, 0.6667, 1.0, 0.5, 1.0, 0.5, 0.75, 0.5, 0.75, 0.5, 1.0, 0.3333, 1.0, 0.3333, 0.75, 0.08174, 0.3471, 0.08174, 0.1529, 0.5817, 0.1529, 0.5817, 0.3471, 0.3333, 0.75, 0.3333, 1.0, 0.1667, 1.0, 0.1667, 0.75, 0.1667, 0.75, 0.1667, 1.0, -8.941e-08, 1.0, -8.941e-08, 0.75, 0.25, 0.4443, 0.08174, 0.3471, 0.5817, 0.3471, 0.75, 0.4443, 0.9183, 0.3471, 0.75, 0.4443, 0.75, 0.49, 0.9578, 0.37, 0.25, 0.4443, 0.4183, 0.3471, 0.4578, 0.37, 0.25, 0.49, 0.9183, 0.1529, 0.9183, 0.3471, 0.9578, 0.37, 0.9578, 0.13, 0.4183, 0.3471, 0.4183, 0.1529, 0.4578, 0.13, 0.4578, 0.37, 0.75, 0.05571, 0.9183, 0.1529, 0.9578, 0.13, 0.75, 0.01, 0.4183, 0.1529, 0.25, 0.05571, 0.25, 0.01, 0.4578, 0.13, 0.5817, 0.1529, 0.75, 0.05571, 0.75, 0.01, 0.5422, 0.13, 0.25, 0.05571, 0.08174, 0.1529, 0.04215, 0.13, 0.25, 0.01, 0.5817, 0.3471, 0.5817, 0.1529, 0.5422, 0.13, 0.5422, 0.37, 0.08174, 0.1529, 0.08174, 0.3471, 0.04215, 0.37, 0.04215, 0.13, 0.75, 0.4443, 0.5817, 0.3471, 0.5422, 0.37, 0.75, 0.49, 0.08174, 0.3471, 0.25, 0.4443, 0.25, 0.49, 0.04215, 0.37, 0.08174, 0.1529, 0.25, 0.05571, 0.75, 0.05571, 0.5817, 0.1529, 0.25, 0.05571, 0.4183, 0.1529, 0.9183, 0.1529, 0.75, 0.05571, 0.4183, 0.1529, 0.4183, 0.3471, 0.9183, 0.3471, 0.9183, 0.1529, 0.4183, 0.3471, 0.25, 0.4443, 0.75, 0.4443, 0.9183, 0.3471, 0.1667, 0.5, 0.1667, 0.75, -8.941e-08, 0.75, -8.941e-08, 0.5, 0.3333, 0.5, 0.3333, 0.75, 0.1667, 0.75, 0.1667, 0.5, 0.5, 0.5, 0.5, 0.75, 0.3333, 0.75, 0.3333, 0.5, 0.6667, 0.5, 0.6667, 0.75, 0.5, 0.75, 0.5, 0.5, 0.8333, 0.5, 0.8333, 0.75, 0.6667, 0.75, 0.6667, 0.5, 1.0, 0.5, 1.0, 0.75, 0.8333, 0.75, 0.8333, 0.5, 0.3731, 0.77, 0.4357, 0.8327, 0.4357, 0.8327, 0.3731, 0.77, 0.5702, 0.8368, 0.6287, 0.7783, 0.6287, 0.7783, 0.5702, 0.8368, 0.5, 0.06975, 0.625, 0.06975, 0.625, 0.25, 0.5, 0.25, 0.5, 0.8198, 0.5552, 0.8198, 0.5552, 0.9302, 0.5, 0.9302, 0.5, 0.25, 0.625, 0.25, 0.625, 0.5, 0.5, 0.5, 0.5, 0.9302, 0.5552, 0.9302, 0.625, 1.0, 0.5, 1.0, 0.5, 0.8198, 0.4448, 0.8198, 0.375, 0.6802, 0.5, 0.6802, 0.6533, 0.6785, 0.6533, 0.5088, 0.6533, 0.5088, 0.6533, 0.6785, 0.355, 0.5062, 0.355, 0.6793, 0.355, 0.6793, 0.355, 0.5062, 0.5, 0.5, 0.625, 0.5, 0.625, 0.6802, 0.5, 0.6802, 0.8467, 0.5088, 0.6533, 0.5088, 0.625, 0.5, 0.875, 0.5, 0.5702, 0.9132, 0.6287, 0.9717, 0.625, 1.0, 0.5552, 0.9302, 0.6287, 0.7783, 0.5702, 0.8368, 0.5552, 0.8198, 0.625, 0.75, 0.5702, 0.8368, 0.5702, 0.9132, 0.5552, 0.9302, 0.5552, 0.8198, 0.6533, 0.5088, 0.6533, 0.6785, 0.625, 0.6802, 0.625, 0.5, 0.8467, 0.6785, 0.8467, 0.5088, 0.875, 0.5, 0.875, 0.6802, 0.6533, 0.5088, 0.8467, 0.5088, 0.8467, 0.6785, 0.6533, 0.6785, 0.6287, 0.7783, 0.6287, 0.9717, 0.5702, 0.9132, 0.5702, 0.8368, 0.6533, 0.5088, 0.8467, 0.5088, 0.8467, 0.5088, 0.6533, 0.5088, 0.8467, 0.5088, 0.8467, 0.6785, 0.8467, 0.6785, 0.8467, 0.5088, 0.5702, 0.9132, 0.5702, 0.8368, 0.5702, 0.8368, 0.5702, 0.9132, 0.6287, 0.9717, 0.5702, 0.9132, 0.5702, 0.9132, 0.6287, 0.9717, 0.355, 0.5062, 0.145, 0.5062, 0.125, 0.5, 0.375, 0.5, 0.3731, 0.98, 0.4357, 0.9173, 0.4448, 0.9302, 0.375, 1.0, 0.4357, 0.8327, 0.3731, 0.77, 0.375, 0.75, 0.4448, 0.8198, 0.4357, 0.9173, 0.4357, 0.8327, 0.4448, 0.8198, 0.4448, 0.9302, 0.355, 0.6793, 0.355, 0.5062, 0.375, 0.5, 0.375, 0.6802, 0.145, 0.5062, 0.145, 0.6793, 0.125, 0.6802, 0.125, 0.5, 0.145, 0.5062, 0.355, 0.5062, 0.355, 0.6793, 0.145, 0.6793, 0.3731, 0.98, 0.3731, 0.77, 0.4357, 0.8327, 0.4357, 0.9173, 0.145, 0.5062, 0.355, 0.5062, 0.355, 0.5062, 0.145, 0.5062, 0.145, 0.6793, 0.145, 0.5062, 0.145, 0.5062, 0.145, 0.6793, 0.4357, 0.8327, 0.4357, 0.9173, 0.4357, 0.9173, 0.4357, 0.8327, 0.4357, 0.9173, 0.3731, 0.98, 0.3731, 0.98, 0.4357, 0.9173, 0.375, 0.5, 0.5, 0.5, 0.5, 0.6802, 0.375, 0.6802, 0.5552, 0.8198, 0.5, 0.8198, 0.5, 0.6802, 0.625, 0.6802, 0.4448, 0.9302, 0.5, 0.9302, 0.5, 1.0, 0.375, 1.0, 0.375, 0.25, 0.5, 0.25, 0.5, 0.5, 0.375, 0.5, 0.4448, 0.8198, 0.5, 0.8198, 0.5, 0.9302, 0.4448, 0.9302, 0.375, 0.06975, 0.5, 0.06975, 0.5, 0.25, 0.375, 0.25, 0.375, 0.2203, 0.625, 0.2203, 0.625, 0.25, 0.375, 0.25, 0.375, 0.3428, 0.625, 0.3428, 0.625, 0.5, 0.375, 0.5, 0.375, 0.7079, 0.625, 0.7079, 0.625, 0.75, 0.375, 0.75, 0.2178, 0.7079, 0.375, 0.7079, 0.375, 0.75, 0.2178, 0.75, 0.7822, 0.7079, 0.875, 0.7079, 0.875, 0.75, 0.7822, 0.75, 0.375, 0.9072, 0.625, 0.9072, 0.625, 1.0, 0.375, 1.0, 0.375, 0.75, 0.625, 0.75, 0.625, 0.9072, 0.375, 0.9072, 0.625, 0.7079, 0.7822, 0.7079, 0.7822, 0.75, 0.625, 0.75, 0.125, 0.7079, 0.2178, 0.7079, 0.2178, 0.75, 0.125, 0.75, 0.375, 0.25, 0.625, 0.25, 0.625, 0.3428, 0.375, 0.3428, 0.125, 0.5297, 0.2178, 0.5297, 0.2178, 0.7079, 0.125, 0.7079, 0.625, 0.5297, 0.7822, 0.5297, 0.7822, 0.7079, 0.625, 0.7079, 0.7838, 0.5318, 0.8734, 0.5318, 0.8734, 0.5318, 0.7838, 0.5318, 0.2178, 0.5297, 0.375, 0.5297, 0.375, 0.7079, 0.2178, 0.7079, 0.375, 0.5297, 0.625, 0.5297, 0.625, 0.7079, 0.375, 0.7079, 0.375, 0.0, 0.625, 0.0, 0.625, 0.04209, 0.375, 0.04209, 0.375, 0.5, 0.625, 0.5, 0.625, 0.5297, 0.375, 0.5297, 0.2178, 0.5, 0.375, 0.5, 0.375, 0.5297, 0.2178, 0.5297, 0.7822, 0.5, 0.875, 0.5, 0.875, 0.5297, 0.7822, 0.5297, 0.625, 0.5, 0.7822, 0.5, 0.7822, 0.5297, 0.625, 0.5297, 0.125, 0.5, 0.2178, 0.5, 0.2178, 0.5297, 0.125, 0.5297, 0.375, 0.04209, 0.625, 0.04209, 0.625, 0.2203, 0.375, 0.2203, 0.7838, 0.5318, 0.7838, 0.7058, 0.7822, 0.7079, 0.7822, 0.5297, 0.7838, 0.7058, 0.8734, 0.7058, 0.875, 0.7079, 0.7822, 0.7079, 0.8734, 0.7058, 0.8734, 0.5318, 0.875, 0.5297, 0.875, 0.7079, 0.8734, 0.5318, 0.7838, 0.5318, 0.7822, 0.5297, 0.875, 0.5297, 0.7838, 0.5318, 0.8734, 0.5318, 0.8734, 0.7058, 0.7838, 0.7058, 0.8734, 0.7058, 0.7838, 0.7058, 0.7838, 0.7058, 0.8734, 0.7058, 0.8734, 0.5318, 0.8734, 0.7058, 0.8734, 0.7058, 0.8734, 0.5318, 0.7838, 0.7058, 0.7838, 0.5318, 0.7838, 0.5318, 0.7838, 0.7058, 0.375, 0.0, 0.625, 0.0, 0.625, 0.25, 0.375, 0.25, 0.375, 0.25, 0.625, 0.25, 0.625, 0.5, 0.375, 0.5, 0.375, 0.5, 0.625, 0.5, 0.625, 0.75, 0.375, 0.75, 0.375, 0.75, 0.625, 0.75, 0.625, 1.0, 0.375, 1.0, 0.125, 0.5, 0.375, 0.5, 0.375, 0.75, 0.125, 0.75, 0.625, 0.5, 0.875, 0.5, 0.875, 0.75, 0.625, 0.75, 0.375, 0.0, 0.625, 0.0, 0.625, 0.25, 0.375, 0.25, 0.375, 0.25, 0.625, 0.25, 0.625, 0.5, 0.375, 0.5, 0.375, 0.5, 0.625, 0.5, 0.625, 0.75, 0.375, 0.75, 0.375, 0.75, 0.625, 0.75, 0.625, 1.0, 0.375, 1.0, 0.125, 0.5, 0.375, 0.5, 0.375, 0.75, 0.125, 0.75, 0.625, 0.5, 0.875, 0.5, 0.875, 0.75, 0.625, 0.75, 0.5429, 0.0, 0.625, 0.0, 0.625, 0.25, 0.5429, 0.25, 0.5429, 0.25, 0.625, 0.25, 0.625, 0.5, 0.5429, 0.5, 0.5429, 0.5, 0.625, 0.5, 0.625, 0.75, 0.5429, 0.75, 0.5429, 0.75, 0.625, 0.75, 0.625, 1.0, 0.5429, 1.0, 0.125, 0.5, 0.375, 0.5, 0.375, 0.75, 0.125, 0.75, 0.625, 0.5, 0.875, 0.5, 0.875, 0.75, 0.625, 0.75, 0.375, 0.75, 0.5429, 0.75, 0.5429, 1.0, 0.375, 1.0, 0.375, 0.5, 0.5429, 0.5, 0.5429, 0.75, 0.375, 0.75, 0.375, 0.25, 0.5429, 0.25, 0.5429, 0.5, 0.375, 0.5, 0.375, 0.0, 0.5429, 0.0, 0.5429, 0.25, 0.375, 0.25, 0.375, 0.0, 0.625, 0.0, 0.625, 0.25, 0.375, 0.25, 0.375, 0.25, 0.625, 0.25, 0.625, 0.5, 0.375, 0.5, 0.375, 0.5, 0.625, 0.5, 0.625, 0.75, 0.375, 0.75, 0.375, 0.75, 0.625, 0.75, 0.625, 1.0, 0.375, 1.0, 0.125, 0.5, 0.375, 0.5, 0.375, 0.75, 0.125, 0.75, 0.625, 0.5, 0.875, 0.5, 0.875, 0.75, 0.625, 0.75, 0.375, 0.0, 0.625, 0.0, 0.625, 0.25, 0.375, 0.25, 0.375, 0.25, 0.625, 0.25, 0.625, 0.5, 0.375, 0.5, 0.375, 0.5, 0.625, 0.5, 0.625, 0.75, 0.375, 0.75, 0.375, 0.75, 0.625, 0.75, 0.625, 1.0, 0.375, 1.0, 0.125, 0.5, 0.375, 0.5, 0.375, 0.75, 0.125, 0.75, 0.625, 0.5, 0.875, 0.5, 0.875, 0.75, 0.625, 0.75, 0.375, 0.0, 0.625, 0.0, 0.625, 0.25, 0.375, 0.25, 0.375, 0.25, 0.625, 0.25, 0.625, 0.5, 0.375, 0.5, 0.375, 0.5, 0.625, 0.5, 0.625, 0.75, 0.375, 0.75, 0.375, 0.75, 0.625, 0.75, 0.625, 1.0, 0.375, 1.0, 0.125, 0.5, 0.375, 0.5, 0.375, 0.75, 0.125, 0.75, 0.625, 0.5, 0.875, 0.5, 0.875, 0.75, 0.625, 0.75, 0.5429, 0.0, 0.625, 0.0, 0.625, 0.25, 0.5429, 0.25, 0.5429, 0.25, 0.625, 0.25, 0.625, 0.5, 0.5429, 0.5, 0.5429, 0.5, 0.625, 0.5, 0.625, 0.75, 0.5429, 0.75, 0.5429, 0.75, 0.625, 0.75, 0.625, 1.0, 0.5429, 1.0, 0.125, 0.5, 0.375, 0.5, 0.375, 0.75, 0.125, 0.75, 0.625, 0.5, 0.875, 0.5, 0.875, 0.75, 0.625, 0.75, 0.375, 0.75, 0.5429, 0.75, 0.5429, 1.0, 0.375, 1.0, 0.375, 0.5, 0.5429, 0.5, 0.5429, 0.75, 0.375, 0.75, 0.375, 0.25, 0.5429, 0.25, 0.5429, 0.5, 0.375, 0.5, 0.375, 0.0, 0.5429, 0.0, 0.5429, 0.25, 0.375, 0.25, 0.375, 0.0, 0.625, 0.0, 0.625, 0.25, 0.375, 0.25, 0.375, 0.25, 0.625, 0.25, 0.625, 0.5, 0.375, 0.5, 0.375, 0.5, 0.625, 0.5, 0.625, 0.75, 0.375, 0.75, 0.375, 0.75, 0.625, 0.75, 0.625, 1.0, 0.375, 1.0, 0.125, 0.5, 0.375, 0.5, 0.375, 0.75, 0.125, 0.75, 0.625, 0.5, 0.875, 0.5, 0.875, 0.75, 0.625, 0.75, 1.0, 0.5, 1.0, 1.0, 0.875, 1.0, 0.875, 0.5, 0.875, 0.5, 0.875, 1.0, 0.75, 1.0, 0.75, 0.5, 0.75, 0.5, 0.75, 1.0, 0.625, 1.0, 0.625, 0.5, 0.625, 0.5, 0.625, 1.0, 0.5, 1.0, 0.5, 0.5, 0.5, 0.5, 0.5, 1.0, 0.375, 1.0, 0.375, 0.5, 0.375, 0.5, 0.375, 1.0, 0.25, 1.0, 0.25, 0.5, 0.1131, 0.3869, 0.05642, 0.25, 0.5564, 0.25, 0.6131, 0.3869, 0.25, 0.5, 0.25, 1.0, 0.125, 1.0, 0.125, 0.5, 0.125, 0.5, 0.125, 1.0, 0.0, 1.0, 0.0, 0.5, 0.25, 0.4436, 0.1131, 0.3869, 0.6131, 0.3869, 0.75, 0.4436, 0.8869, 0.3869, 0.75, 0.4436, 0.75, 0.49, 0.9197, 0.4197, 0.25, 0.4436, 0.3869, 0.3869, 0.4197, 0.4197, 0.25, 0.49, 0.9436, 0.25, 0.8869, 0.3869, 0.9197, 0.4197, 0.99, 0.25, 0.3869, 0.3869, 0.4436, 0.25, 0.49, 0.25, 0.4197, 0.4197, 0.8869, 0.1131, 0.9436, 0.25, 0.99, 0.25, 0.9197, 0.08029, 0.4436, 0.25, 0.3869, 0.1131, 0.4197, 0.08029, 0.49, 0.25, 0.75, 0.05642, 0.8869, 0.1131, 0.9197, 0.08029, 0.75, 0.01, 0.3869, 0.1131, 0.25, 0.05642, 0.25, 0.01, 0.4197, 0.08029, 0.6131, 0.1131, 0.75, 0.05642, 0.75, 0.01, 0.5803, 0.08029, 0.25, 0.05642, 0.1131, 0.1131, 0.08029, 0.08029, 0.25, 0.01, 0.5564, 0.25, 0.6131, 0.1131, 0.5803, 0.08029, 0.51, 0.25, 0.1131, 0.1131, 0.05642, 0.25, 0.01, 0.25, 0.08029, 0.08029, 0.6131, 0.3869, 0.5564, 0.25, 0.51, 0.25, 0.5803, 0.4197, 0.05642, 0.25, 0.1131, 0.3869, 0.08029, 0.4197, 0.01, 0.25, 0.75, 0.4436, 0.6131, 0.3869, 0.5803, 0.4197, 0.75, 0.49, 0.1131, 0.3869, 0.25, 0.4436, 0.25, 0.49, 0.08029, 0.4197, 0.05642, 0.25, 0.1131, 0.1131, 0.6131, 0.1131, 0.5564, 0.25, 0.1131, 0.1131, 0.25, 0.05642, 0.75, 0.05642, 0.6131, 0.1131, 0.25, 0.05642, 0.3869, 0.1131, 0.8869, 0.1131, 0.75, 0.05642, 0.3869, 0.1131, 0.4436, 0.25, 0.9436, 0.25, 0.8869, 0.1131, 0.4436, 0.25, 0.3869, 0.3869, 0.8869, 0.3869, 0.9436, 0.25, 0.3869, 0.3869, 0.25, 0.4436, 0.75, 0.4436, 0.8869, 0.3869, 1.0, 0.5, 1.0, 1.0, 0.8333, 1.0, 0.8333, 0.5, 0.8333, 0.5, 0.8333, 1.0, 0.6667, 1.0, 0.6667, 0.5, 0.6667, 0.5, 0.6667, 1.0, 0.5, 1.0, 0.5, 0.5, 0.5, 0.5, 0.5, 1.0, 0.3333, 1.0, 0.3333, 0.5, 0.4578, 0.37, 0.25, 0.49, 0.04215, 0.37, 0.04215, 0.13, 0.25, 0.01, 0.4578, 0.13, 0.3333, 0.5, 0.3333, 1.0, 0.1667, 1.0, 0.1667, 0.5, 0.1667, 0.5, 0.1667, 1.0, -8.941e-08, 1.0, -8.941e-08, 0.5, 0.75, 0.49, 0.9578, 0.37, 0.9578, 0.13, 0.75, 0.01, 0.5422, 0.13, 0.5422, 0.37, 0.375, 0.0, 0.625, 0.0, 0.625, 0.25, 0.375, 0.25, 0.375, 0.25, 0.625, 0.25, 0.625, 0.5, 0.375, 0.5, 0.375, 0.5, 0.625, 0.5, 0.625, 0.75, 0.375, 0.75, 0.375, 0.75, 0.625, 0.75, 0.625, 1.0, 0.375, 1.0, 0.125, 0.5, 0.375, 0.5, 0.375, 0.75, 0.125, 0.75, 0.625, 0.5, 0.875, 0.5, 0.875, 0.75, 0.625, 0.75, 0.375, 0.0, 0.625, 0.0, 0.625, 0.25, 0.375, 0.25, 0.375, 0.25, 0.625, 0.25, 0.625, 0.5, 0.375, 0.5, 0.375, 0.5, 0.625, 0.5, 0.625, 0.75, 0.375, 0.75, 0.375, 0.75, 0.625, 0.75, 0.625, 1.0, 0.375, 1.0, 0.125, 0.5, 0.375, 0.5, 0.375, 0.75, 0.125, 0.75, 0.625, 0.5, 0.875, 0.5, 0.875, 0.75, 0.625, 0.75, 1.0, 0.5, 1.0, 1.0, 0.8333, 1.0, 0.8333, 0.5, 0.8333, 0.5, 0.8333, 1.0, 0.6667, 1.0, 0.6667, 0.5, 0.6667, 0.5, 0.6667, 1.0, 0.5, 1.0, 0.5, 0.5, 0.5, 0.5, 0.5, 1.0, 0.3333, 1.0, 0.3333, 0.5, 0.4578, 0.37, 0.25, 0.49, 0.04215, 0.37, 0.04215, 0.13, 0.25, 0.01, 0.4578, 0.13, 0.3333, 0.5, 0.3333, 1.0, 0.1667, 1.0, 0.1667, 0.5, 0.1667, 0.5, 0.1667, 1.0, -8.941e-08, 1.0, -8.941e-08, 0.5, 0.75, 0.49, 0.9578, 0.37, 0.9578, 0.13, 0.75, 0.01, 0.5422, 0.13, 0.5422, 0.37, 1.0, 0.5, 1.0, 1.0, 0.8333, 1.0, 0.8333, 0.5, 0.8333, 0.5, 0.8333, 1.0, 0.6667, 1.0, 0.6667, 0.5, 0.6667, 0.5, 0.6667, 1.0, 0.5, 1.0, 0.5, 0.5, 0.5, 0.5, 0.5, 1.0, 0.3333, 1.0, 0.3333, 0.5, 0.3092, 0.2842, 0.25, 0.3184, 0.25, 0.3184, 0.3092, 0.2842, 0.3333, 0.5, 0.3333, 1.0, 0.1667, 1.0, 0.1667, 0.5, 0.1667, 0.5, 0.1667, 1.0, -8.941e-08, 1.0, -8.941e-08, 0.5, 0.75, 0.49, 0.9578, 0.37, 0.9578, 0.13, 0.75, 0.01, 0.5422, 0.13, 0.5422, 0.37, 0.25, 0.3184, 0.3092, 0.2842, 0.4578, 0.37, 0.25, 0.49, 0.3092, 0.2842, 0.3092, 0.2158, 0.4578, 0.13, 0.4578, 0.37, 0.3092, 0.2158, 0.25, 0.1816, 0.25, 0.01, 0.4578, 0.13, 0.25, 0.1816, 0.1908, 0.2158, 0.04215, 0.13, 0.25, 0.01, 0.1908, 0.2158, 0.1908, 0.2842, 0.04215, 0.37, 0.04215, 0.13, 0.1908, 0.2842, 0.25, 0.3184, 0.25, 0.49, 0.04215, 0.37, 0.3092, 0.2842, 0.25, 0.3184, 0.1908, 0.2842, 0.1908, 0.2158, 0.25, 0.1816, 0.3092, 0.2158, 0.25, 0.3184, 0.1908, 0.2842, 0.1908, 0.2842, 0.25, 0.3184, 0.1908, 0.2158, 0.25, 0.1816, 0.25, 0.1816, 0.1908, 0.2158, 0.3092, 0.2158, 0.3092, 0.2842, 0.3092, 0.2842, 0.3092, 0.2158, 0.1908, 0.2842, 0.1908, 0.2158, 0.1908, 0.2158, 0.1908, 0.2842, 0.25, 0.1816, 0.3092, 0.2158, 0.3092, 0.2158, 0.25, 0.1816, 1.0, 0.5, 1.0, 1.0, 0.875, 1.0, 0.875, 0.5, 0.875, 0.5, 0.875, 1.0, 0.75, 1.0, 0.75, 0.5, 0.75, 0.5, 0.75, 1.0, 0.625, 1.0, 0.625, 0.5, 0.625, 0.5, 0.625, 1.0, 0.5, 1.0, 0.5, 0.5, 0.5, 0.5, 0.5, 1.0, 0.375, 1.0, 0.375, 0.5, 0.375, 0.5, 0.375, 1.0, 0.25, 1.0, 0.25, 0.5, 0.1117, 0.1117, 0.25, 0.05447, 0.25, 0.05447, 0.1117, 0.1117, 0.25, 0.5, 0.25, 1.0, 0.125, 1.0, 0.125, 0.5, 0.125, 0.5, 0.125, 1.0, 0.0, 1.0, 0.0, 0.5, 0.6117, 0.3883, 0.75, 0.4455, 0.75, 0.4455, 0.6117, 0.3883, 0.8883, 0.3883, 0.75, 0.4455, 0.75, 0.49, 0.9197, 0.4197, 0.25, 0.4455, 0.3883, 0.3883, 0.4197, 0.4197, 0.25, 0.49, 0.9455, 0.25, 0.8883, 0.3883, 0.9197, 0.4197, 0.99, 0.25, 0.3883, 0.3883, 0.4455, 0.25, 0.49, 0.25, 0.4197, 0.4197, 0.8883, 0.1117, 0.9455, 0.25, 0.99, 0.25, 0.9197, 0.08029, 0.4455, 0.25, 0.3883, 0.1117, 0.4197, 0.08029, 0.49, 0.25, 0.75, 0.05447, 0.8883, 0.1117, 0.9197, 0.08029, 0.75, 0.01, 0.3883, 0.1117, 0.25, 0.05447, 0.25, 0.01, 0.4197, 0.08029, 0.6117, 0.1117, 0.75, 0.05447, 0.75, 0.01, 0.5803, 0.08029, 0.25, 0.05447, 0.1117, 0.1117, 0.08029, 0.08029, 0.25, 0.01, 0.5545, 0.25, 0.6117, 0.1117, 0.5803, 0.08029, 0.51, 0.25, 0.1117, 0.1117, 0.05447, 0.25, 0.01, 0.25, 0.08029, 0.08029, 0.6117, 0.3883, 0.5545, 0.25, 0.51, 0.25, 0.5803, 0.4197, 0.05447, 0.25, 0.1117, 0.3883, 0.08029, 0.4197, 0.01, 0.25, 0.75, 0.4455, 0.6117, 0.3883, 0.5803, 0.4197, 0.75, 0.49, 0.1117, 0.3883, 0.25, 0.4455, 0.25, 0.49, 0.08029, 0.4197, 0.3883, 0.3883, 0.25, 0.4455, 0.1117, 0.3883, 0.05447, 0.25, 0.1117, 0.1117, 0.25, 0.05447, 0.3883, 0.1117, 0.4455, 0.25, 0.25, 0.05447, 0.3883, 0.1117, 0.3883, 0.1117, 0.25, 0.05447, 0.3883, 0.1117, 0.4455, 0.25, 0.4455, 0.25, 0.3883, 0.1117, 0.4455, 0.25, 0.3883, 0.3883, 0.3883, 0.3883, 0.4455, 0.25, 0.3883, 0.3883, 0.25, 0.4455, 0.25, 0.4455, 0.3883, 0.3883, 0.25, 0.4455, 0.1117, 0.3883, 0.1117, 0.3883, 0.25, 0.4455, 0.1117, 0.3883, 0.05447, 0.25, 0.05447, 0.25, 0.1117, 0.3883, 0.05447, 0.25, 0.1117, 0.1117, 0.1117, 0.1117, 0.05447, 0.25, 0.75, 0.4455, 0.8883, 0.3883, 0.9455, 0.25, 0.8883, 0.1117, 0.75, 0.05447, 0.6117, 0.1117, 0.5545, 0.25, 0.6117, 0.3883, 0.5545, 0.25, 0.6117, 0.3883, 0.6117, 0.3883, 0.5545, 0.25, 0.6117, 0.1117, 0.5545, 0.25, 0.5545, 0.25, 0.6117, 0.1117, 0.75, 0.05447, 0.6117, 0.1117, 0.6117, 0.1117, 0.75, 0.05447, 0.8883, 0.1117, 0.75, 0.05447, 0.75, 0.05447, 0.8883, 0.1117, 0.9455, 0.25, 0.8883, 0.1117, 0.8883, 0.1117, 0.9455, 0.25, 0.8883, 0.3883, 0.9455, 0.25, 0.9455, 0.25, 0.8883, 0.3883, 0.75, 0.4455, 0.8883, 0.3883, 0.8883, 0.3883, 0.75, 0.4455, 1.0, 0.5, 1.0, 1.0, 0.8333, 1.0, 0.8333, 0.5, 0.8333, 0.5, 0.8333, 1.0, 0.6667, 1.0, 0.6667, 0.5, 0.6667, 0.5, 0.6667, 1.0, 0.5, 1.0, 0.5, 0.5, 0.5, 0.5, 0.5, 1.0, 0.3333, 1.0, 0.3333, 0.5, 0.3333, 1.0, 0.5, 1.0, 0.5, 1.0, 0.3333, 1.0, 0.3333, 0.5, 0.3333, 1.0, 0.1667, 1.0, 0.1667, 0.5, 0.1667, 0.5, 0.1667, 1.0, -8.941e-08, 1.0, -8.941e-08, 0.5, 0.75, 0.49, 0.9578, 0.37, 0.9578, 0.13, 0.75, 0.01, 0.5422, 0.13, 0.5422, 0.37, 0.4578, 0.37, 0.25, 0.49, 0.04215, 0.37, 0.04215, 0.13, 0.25, 0.01, 0.4578, 0.13, 0.6667, 1.0, 0.8333, 1.0, 0.8333, 1.0, 0.6667, 1.0, 0.1667, 1.0, 0.3333, 1.0, 0.3333, 1.0, 0.1667, 1.0, 0.8333, 1.0, 1.0, 1.0, 1.0, 1.0, 0.8333, 1.0, 0.5, 1.0, 0.6667, 1.0, 0.6667, 1.0, 0.5, 1.0, -8.941e-08, 1.0, 0.1667, 1.0, 0.1667, 1.0, -8.941e-08, 1.0, -8.941e-08, 1.0, 0.1667, 1.0, 0.1667, 1.0, -8.941e-08, 1.0, 0.5, 1.0, 0.6667, 1.0, 0.6667, 1.0, 0.5, 1.0, 0.8333, 1.0, 1.0, 1.0, 1.0, 1.0, 0.8333, 1.0, 0.1667, 1.0, 0.3333, 1.0, 0.3333, 1.0, 0.1667, 1.0, 0.6667, 1.0, 0.8333, 1.0, 0.8333, 1.0, 0.6667, 1.0, 0.3333, 1.0, 0.5, 1.0, 0.5, 1.0, 0.3333, 1.0, 1.0, 0.75, 1.0, 1.0, 0.8333, 1.0, 0.8333, 0.75, 0.8333, 0.75, 0.8333, 1.0, 0.6667, 1.0, 0.6667, 0.75, 0.6667, 0.75, 0.6667, 1.0, 0.5, 1.0, 0.5, 0.75, 0.5, 0.75, 0.5, 1.0, 0.3333, 1.0, 0.3333, 0.75, 0.3446, 0.3397, 0.3446, 0.1603, 0.5946, 0.1603, 0.5946, 0.3397, 0.3333, 0.75, 0.3333, 1.0, 0.1667, 1.0, 0.1667, 0.75, 0.1667, 0.75, 0.1667, 1.0, -8.941e-08, 1.0, -8.941e-08, 0.75, 0.5, 0.4294, 0.3446, 0.3397, 0.5946, 0.3397, 0.75, 0.4294, 0.9054, 0.3397, 0.75, 0.4294, 0.75, 0.49, 0.9578, 0.37, 0.25, 0.4294, 0.4054, 0.3397, 0.4578, 0.37, 0.25, 0.49, 0.9054, 0.1603, 0.9054, 0.3397, 0.9578, 0.37, 0.9578, 0.13, 0.4054, 0.3397, 0.4054, 0.1603, 0.4578, 0.13, 0.4578, 0.37, 0.75, 0.0706, 0.9054, 0.1603, 0.9578, 0.13, 0.75, 0.01, 0.4054, 0.1603, 0.25, 0.0706, 0.25, 0.01, 0.4578, 0.13, 0.5946, 0.1603, 0.75, 0.0706, 0.75, 0.01, 0.5422, 0.13, 0.25, 0.0706, 0.09464, 0.1603, 0.04215, 0.13, 0.25, 0.01, 0.5946, 0.3397, 0.5946, 0.1603, 0.5422, 0.13, 0.5422, 0.37, 0.09464, 0.1603, 0.09464, 0.3397, 0.04215, 0.37, 0.04215, 0.13, 0.75, 0.4294, 0.5946, 0.3397, 0.5422, 0.37, 0.75, 0.49, 0.09464, 0.3397, 0.25, 0.4294, 0.25, 0.49, 0.04215, 0.37, 0.3446, 0.1603, 0.5, 0.0706, 0.75, 0.0706, 0.5946, 0.1603, 0.5, 0.0706, 0.6554, 0.1603, 0.9054, 0.1603, 0.75, 0.0706, 0.6554, 0.1603, 0.6554, 0.3397, 0.9054, 0.3397, 0.9054, 0.1603, 0.6554, 0.3397, 0.5, 0.4294, 0.75, 0.4294, 0.9054, 0.3397, 0.4054, 0.3397, 0.25, 0.4294, 0.5, 0.4294, 0.6554, 0.3397, 0.4054, 0.1603, 0.4054, 0.3397, 0.6554, 0.3397, 0.6554, 0.1603, 0.25, 0.0706, 0.4054, 0.1603, 0.6554, 0.1603, 0.5, 0.0706, 0.09464, 0.1603, 0.25, 0.0706, 0.5, 0.0706, 0.3446, 0.1603, 0.25, 0.4294, 0.09464, 0.3397, 0.3446, 0.3397, 0.5, 0.4294, 0.09464, 0.3397, 0.09464, 0.1603, 0.3446, 0.1603, 0.3446, 0.3397, 0.1667, 0.5, 0.1667, 0.75, -8.941e-08, 0.75, -8.941e-08, 0.5, 0.3333, 0.5, 0.3333, 0.75, 0.1667, 0.75, 0.1667, 0.5, 0.5, 0.5, 0.5, 0.75, 0.3333, 0.75, 0.3333, 0.5, 0.6667, 0.5, 0.6667, 0.75, 0.5, 0.75, 0.5, 0.5, 0.8333, 0.5, 0.8333, 0.75, 0.6667, 0.75, 0.6667, 0.5, 1.0, 0.5, 1.0, 0.75, 0.8333, 0.75, 0.8333, 0.5, 1.0, 0.5, 1.0, 1.0, 0.8333, 1.0, 0.8333, 0.5, 0.8333, 0.5, 0.8333, 1.0, 0.6667, 1.0, 0.6667, 0.5, 0.6667, 0.5, 0.6667, 1.0, 0.5, 1.0, 0.5, 0.5, 0.5, 0.5, 0.5, 1.0, 0.3333, 1.0, 0.3333, 0.5, 0.3333, 1.0, 0.5, 1.0, 0.5, 1.0, 0.3333, 1.0, 0.3333, 0.5, 0.3333, 1.0, 0.1667, 1.0, 0.1667, 0.5, 0.1667, 0.5, 0.1667, 1.0, -8.941e-08, 1.0, -8.941e-08, 0.5, 0.75, 0.49, 0.9578, 0.37, 0.9578, 0.13, 0.75, 0.01, 0.5422, 0.13, 0.5422, 0.37, 0.4578, 0.37, 0.25, 0.49, 0.04215, 0.37, 0.04215, 0.13, 0.25, 0.01, 0.4578, 0.13, 0.6667, 1.0, 0.8333, 1.0, 0.8333, 1.0, 0.6667, 1.0, 0.1667, 1.0, 0.3333, 1.0, 0.3333, 1.0, 0.1667, 1.0, 0.8333, 1.0, 1.0, 1.0, 1.0, 1.0, 0.8333, 1.0, 0.5, 1.0, 0.6667, 1.0, 0.6667, 1.0, 0.5, 1.0, -8.941e-08, 1.0, 0.1667, 1.0, 0.1667, 1.0, -8.941e-08, 1.0, -8.941e-08, 1.0, 0.1667, 1.0, 0.1667, 1.0, -8.941e-08, 1.0, 0.5, 1.0, 0.6667, 1.0, 0.6667, 1.0, 0.5, 1.0, 0.8333, 1.0, 1.0, 1.0, 1.0, 1.0, 0.8333, 1.0, 0.1667, 1.0, 0.3333, 1.0, 0.3333, 1.0, 0.1667, 1.0, 0.6667, 1.0, 0.8333, 1.0, 0.8333, 1.0, 0.6667, 1.0, 0.3333, 1.0, 0.5, 1.0, 0.5, 1.0, 0.3333, 1.0, 1.0, 0.5, 1.0, 1.0, 0.8333, 1.0, 0.8333, 0.5, 0.8333, 0.5, 0.8333, 1.0, 0.6667, 1.0, 0.6667, 0.5, 0.6667, 0.5, 0.6667, 1.0, 0.5, 1.0, 0.5, 0.5, 0.5, 0.5, 0.5, 1.0, 0.3333, 1.0, 0.3333, 0.5, 0.3333, 1.0, 0.5, 1.0, 0.5, 1.0, 0.3333, 1.0, 0.3333, 0.5, 0.3333, 1.0, 0.1667, 1.0, 0.1667, 0.5, 0.1667, 0.5, 0.1667, 1.0, -8.941e-08, 1.0, -8.941e-08, 0.5, 0.75, 0.49, 0.9578, 0.37, 0.9578, 0.13, 0.75, 0.01, 0.5422, 0.13, 0.5422, 0.37, 0.4578, 0.37, 0.25, 0.49, 0.04215, 0.37, 0.04215, 0.13, 0.25, 0.01, 0.4578, 0.13, 0.6667, 1.0, 0.8333, 1.0, 0.8333, 1.0, 0.6667, 1.0, 0.1667, 1.0, 0.3333, 1.0, 0.3333, 1.0, 0.1667, 1.0, 0.8333, 1.0, 1.0, 1.0, 1.0, 1.0, 0.8333, 1.0, 0.5, 1.0, 0.6667, 1.0, 0.6667, 1.0, 0.5, 1.0, -8.941e-08, 1.0, 0.1667, 1.0, 0.1667, 1.0, -8.941e-08, 1.0, -8.941e-08, 1.0, 0.1667, 1.0, 0.1667, 1.0, -8.941e-08, 1.0, 0.5, 1.0, 0.6667, 1.0, 0.6667, 1.0, 0.5, 1.0, 0.8333, 1.0, 1.0, 1.0, 1.0, 1.0, 0.8333, 1.0, 0.1667, 1.0, 0.3333, 1.0, 0.3333, 1.0, 0.1667, 1.0, 0.6667, 1.0, 0.8333, 1.0, 0.8333, 1.0, 0.6667, 1.0, 0.3333, 1.0, 0.5, 1.0, 0.5, 1.0, 0.3333, 1.0, 1.0, 0.5, 1.0, 1.0, 0.8333, 1.0, 0.8333, 0.5, 0.8333, 0.5, 0.8333, 1.0, 0.6667, 1.0, 0.6667, 0.5, 0.6667, 0.5, 0.6667, 1.0, 0.5, 1.0, 0.5, 0.5, 0.5, 0.5, 0.5, 1.0, 0.3333, 1.0, 0.3333, 0.5, 0.3333, 1.0, 0.5, 1.0, 0.5, 1.0, 0.3333, 1.0, 0.3333, 0.5, 0.3333, 1.0, 0.1667, 1.0, 0.1667, 0.5, 0.1667, 0.5, 0.1667, 1.0, -8.941e-08, 1.0, -8.941e-08, 0.5, 0.75, 0.49, 0.9578, 0.37, 0.9578, 0.13, 0.75, 0.01, 0.5422, 0.13, 0.5422, 0.37, 0.4578, 0.37, 0.25, 0.49, 0.04215, 0.37, 0.04215, 0.13, 0.25, 0.01, 0.4578, 0.13, 0.6667, 1.0, 0.8333, 1.0, 0.8333, 1.0, 0.6667, 1.0, 0.1667, 1.0, 0.3333, 1.0, 0.3333, 1.0, 0.1667, 1.0, 0.8333, 1.0, 1.0, 1.0, 1.0, 1.0, 0.8333, 1.0, 0.5, 1.0, 0.6667, 1.0, 0.6667, 1.0, 0.5, 1.0, -8.941e-08, 1.0, 0.1667, 1.0, 0.1667, 1.0, -8.941e-08, 1.0, -8.941e-08, 1.0, 0.1667, 1.0, 0.1667, 1.0, -8.941e-08, 1.0, 0.5, 1.0, 0.6667, 1.0, 0.6667, 1.0, 0.5, 1.0, 0.8333, 1.0, 1.0, 1.0, 1.0, 1.0, 0.8333, 1.0, 0.1667, 1.0, 0.3333, 1.0, 0.3333, 1.0, 0.1667, 1.0, 0.6667, 1.0, 0.8333, 1.0, 0.8333, 1.0, 0.6667, 1.0, 0.3333, 1.0, 0.5, 1.0, 0.5, 1.0, 0.3333, 1.0, 1.0, 0.5, 1.0, 1.0, 0.8333, 1.0, 0.8333, 0.5, 0.8333, 0.5, 0.8333, 1.0, 0.6667, 1.0, 0.6667, 0.5, 0.6667, 0.5, 0.6667, 1.0, 0.5, 1.0, 0.5, 0.5, 0.5, 0.5, 0.5, 1.0, 0.3333, 1.0, 0.3333, 0.5, 0.3333, 1.0, 0.5, 1.0, 0.5, 1.0, 0.3333, 1.0, 0.3333, 0.5, 0.3333, 1.0, 0.1667, 1.0, 0.1667, 0.5, 0.1667, 0.5, 0.1667, 1.0, -8.941e-08, 1.0, -8.941e-08, 0.5, 0.75, 0.49, 0.9578, 0.37, 0.9578, 0.13, 0.75, 0.01, 0.5422, 0.13, 0.5422, 0.37, 0.4578, 0.37, 0.25, 0.49, 0.04215, 0.37, 0.04215, 0.13, 0.25, 0.01, 0.4578, 0.13, 0.6667, 1.0, 0.8333, 1.0, 0.8333, 1.0, 0.6667, 1.0, 0.1667, 1.0, 0.3333, 1.0, 0.3333, 1.0, 0.1667, 1.0, 0.8333, 1.0, 1.0, 1.0, 1.0, 1.0, 0.8333, 1.0, 0.5, 1.0, 0.6667, 1.0, 0.6667, 1.0, 0.5, 1.0, -8.941e-08, 1.0, 0.1667, 1.0, 0.1667, 1.0, -8.941e-08, 1.0, -8.941e-08, 1.0, 0.1667, 1.0, 0.1667, 1.0, -8.941e-08, 1.0, 0.5, 1.0, 0.6667, 1.0, 0.6667, 1.0, 0.5, 1.0, 0.8333, 1.0, 1.0, 1.0, 1.0, 1.0, 0.8333, 1.0, 0.1667, 1.0, 0.3333, 1.0, 0.3333, 1.0, 0.1667, 1.0, 0.6667, 1.0, 0.8333, 1.0, 0.8333, 1.0, 0.6667, 1.0, 0.3333, 1.0, 0.5, 1.0, 0.5, 1.0, 0.3333, 1.0])
me_cylinder_005.materials.append(mat_black_boat)
me_cylinder_005.materials.append(mat_red_boat)
me_cylinder_005.materials.append(mat_green_boat)
me_cylinder_005.materials.append(mat_screen_boat)
me_cylinder_005.materials.append(mat_grey_boat)
me_cylinder_005.materials.append(mat_greengun_boat)
me_cylinder_005.materials.append(mat_yellow_ammo)
me_cylinder_005.materials.append(mat_lightgreen_ammo)
me_cylinder_005.materials.append(mat_white_boat)
me_cylinder_005.use_remesh_fix_poles = True
me_cylinder_005.use_remesh_preserve_attributes = False
me_cylinder_005.use_mirror_vertex_groups = False
me_cylinder_005.update()

# ---- objects
ob_military_boat = bpy.data.objects.new('Military_Boat', me_cylinder_005)

# ---- transforms, parenting, visibility, modifiers, constraints
ob_military_boat.location = (0.0, 0.0, 0.0)
ob_military_boat.lineart.crease_threshold = 0.0

# ---- collection membership
col_collection.objects.link(ob_military_boat)

# ---- scene / render settings (as saved in the file)
scene.frame_start = 1; scene.frame_end = 250; scene.frame_set(1)
scene.render.engine = 'BLENDER_EEVEE_NEXT'
scene.cycles.use_denoising = False
scene.cycles.samples = 128
scene.cycles.sampling_pattern = 'TABULATED_SOBOL'
scene.cycles.use_adaptive_sampling = False
scene.cycles.use_light_tree = False
scene.view_settings.view_transform = 'Filmic'
bpy.context.view_layer.update()

# ---- added for rendering (the .blend has no active camera and no usable light): camera, sun
cam_auto = bpy.data.cameras.new('AutoCamera')
cam_auto.lens = 50.0
cam_auto.sensor_width = 36.0
cam_auto.clip_end = 1000.0
ob_auto_camera = bpy.data.objects.new('AutoCamera', cam_auto)
scene.collection.objects.link(ob_auto_camera)
ob_auto_camera.location = (26.5892, -34.3943, 21.0271)
ob_auto_camera.rotation_euler = (1.09748, -7.21219e-08, 0.694738)
scene.camera = ob_auto_camera
light_auto_sun = bpy.data.lights.new('AutoSun', 'SUN')
light_auto_sun.energy = 3.0
light_auto_sun.angle = 0.0523599
ob_auto_sun = bpy.data.objects.new('AutoSun', light_auto_sun)
scene.collection.objects.link(ob_auto_sun)
ob_auto_sun.rotation_euler = (0.872665, 0.174533, 0.523599)
bpy.context.view_layer.update()
